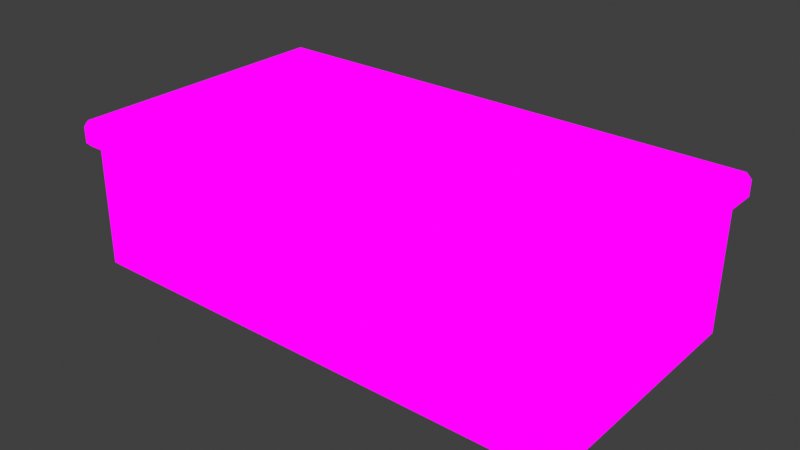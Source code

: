 # Source: DeliveryCounter.blend  (saved by Blender 4.0.36; exported with 4.5.12 LTS)
import bpy
from mathutils import Matrix  # noqa: F401  (used for matrix-valued properties, if any)

bpy.ops.wm.read_factory_settings(use_empty=True)
scene = bpy.context.scene
scene.name = 'Scene'

# ---- collections
col_collection = bpy.data.collections.new('Collection'); scene.collection.children.link(col_collection)

# ---- images (referenced by path relative to the original .blend; pixels are not part of the script)
import os
ASSET_DIR = os.environ.get("B2B_ASSET_DIR", "")  # directory of the original .blend (textures are referenced by path, not embedded)
HERE = os.path.dirname(os.path.abspath(__file__))  # packed textures are extracted next to this script under _unpacked/

def load_image(name, relpath, width, height, colorspace="sRGB"):
    """Load a texture the original file referenced (path relative to the .blend, or extracted next to this script)."""
    p = next((c for c in (os.path.join(HERE, relpath), os.path.join(ASSET_DIR, relpath)) if relpath and os.path.exists(c)), "")
    if p:
        img = bpy.data.images.load(p, check_existing=True)
        img.name = name
    else:  # same state as the original file: an image datablock whose file is absent (Cycles renders it pink)
        img = bpy.data.images.new(name, width, height)
        img.source = "FILE"
        img.filepath = "//" + (relpath or name)
    img.colorspace_settings.name = colorspace
    return img
img_textureatlas_png = load_image('TextureAtlas.png', 'TextureAtlas.png', 1024, 1024, 'sRGB')

# ---- materials (node trees are filled in below, after node groups)
mat_textureatlas = bpy.data.materials.new('TextureAtlas')
mat_textureatlas.alpha_threshold = 0.0
mat_textureatlas.use_transparent_shadow = False
mat_textureatlas.roughness = 0.5
mat_textureatlas.line_color = (0.0, 0.0, 0.0, 1.0)

# ---- material node trees
mat_textureatlas.use_nodes = True; mat_textureatlas.node_tree.nodes.clear()
_N = mat_textureatlas.node_tree.nodes; _L = mat_textureatlas.node_tree.links
n0 = _N.new('ShaderNodeOutputMaterial'); n0.name = 'Material Output'; n0.location = (300, 300)
n1 = _N.new('ShaderNodeTexImage'); n1.name = 'Image Texture'; n1.location = (-283, 196)
n1.image = img_textureatlas_png
n2 = _N.new('ShaderNodeEmission'); n2.name = 'Emission'; n2.location = (90, 266)
_L.new(n1.outputs[0], n2.inputs[0])
_L.new(n2.outputs[0], n0.inputs[0])
n0.is_active_output = True

# ---- world
world_world = bpy.data.worlds.new('World'); scene.world = world_world
world_world.use_nodes = True; world_world.node_tree.nodes.clear()
_N = world_world.node_tree.nodes; _L = world_world.node_tree.links
n0 = _N.new('ShaderNodeOutputWorld'); n0.name = 'World Output'; n0.location = (300, 300)
n1 = _N.new('ShaderNodeBackground'); n1.name = 'Background'; n1.location = (10, 300)
n1.inputs[0].default_value = (0.05088, 0.05088, 0.05088, 1.0)
_L.new(n1.outputs[0], n0.inputs[0])
n0.is_active_output = True
world_world.color = (0.05088, 0.05088, 0.05088)
world_world.use_sun_shadow = False
world_world.sun_shadow_jitter_overblur = 0.0

# ---- meshes
me_cube = bpy.data.meshes.new('Cube')
me_cube.from_pydata([(-0.95, 1.06, 1.0), (-0.99, 1.06, 1.04), (-0.95, 1.1, 1.04), (2.97, 1.06, 1.0), (2.97, 1.1, 1.04), (3.01, 1.06, 1.04), (2.97, -1.06, 1.0), (3.01, -1.06, 1.04), (2.97, -1.1, 1.04), (-0.95, -1.06, 1.0), (-0.95, -1.1, 1.04), (-0.99, -1.06, 1.04), (-0.95, 1.06, 1.2), (-0.95, 1.1, 1.16), (-0.99, 1.06, 1.16), (2.97, 1.06, 1.2), (3.01, 1.06, 1.16), (2.97, 1.1, 1.16), (2.97, -1.06, 1.2), (2.97, -1.1, 1.16), (3.01, -1.06, 1.16), (-0.95, -1.06, 1.2), (-0.99, -1.06, 1.16), (-0.95, -1.1, 1.16), (-0.9422, -0.96, 0.0), (-0.9418, -1.0, 0.04), (-0.9811, -0.96, 0.04), (-0.9717, -0.96, 1.0), (-0.9324, -1.0, 1.0), (-0.9422, 0.96, 0.0), (-0.9811, 0.96, 0.04), (-0.9418, 1.0, 0.04), (-0.9324, 1.0, 1.0), (-0.9717, 0.96, 1.0), (2.905, -0.96, 0.0), (2.945, -0.96, 0.04), (2.906, -1.0, 0.04), (2.915, -1.0, 1.0), (2.954, -0.96, 1.0), (2.905, 0.96, 0.0), (2.906, 1.0, 0.04), (2.945, 0.96, 0.04), (2.954, 0.96, 1.0), (2.915, 1.0, 1.0)], [], [(10, 8, 19, 23), (5, 16, 20, 7), (18, 15, 12, 21), (1, 11, 22, 14), (4, 2, 13, 17), (0, 1, 2), (3, 4, 5), (6, 7, 8), (9, 10, 11), (12, 13, 14), (15, 16, 17), (18, 19, 20), (21, 22, 23), (2, 4, 3, 0), (8, 10, 9, 6), (12, 15, 17, 13), (18, 21, 23, 19), (4, 17, 16, 5), (19, 8, 7, 20), (10, 23, 22, 11), (13, 2, 1, 14), (6, 3, 5, 7), (14, 22, 21, 12), (20, 16, 15, 18), (11, 1, 0, 9), (3, 6, 9, 0), (36, 37, 28, 25), (41, 42, 38, 35), (31, 32, 43, 40), (26, 27, 33, 30), (24, 25, 26), (29, 30, 31), (34, 35, 36), (39, 40, 41), (29, 24, 26, 30), (25, 28, 27, 26), (32, 31, 30, 33), (39, 29, 31, 40), (42, 41, 40, 43), (34, 39, 41, 35), (37, 36, 35, 38), (24, 34, 36, 25), (29, 39, 34, 24)])
me_cube.polygons.foreach_set('use_smooth', [True] * 43)
_uv = me_cube.uv_layers.new(name='UVMap')
_uv.uv.foreach_set('vector', [0.05041, 0.349, 0.06055, 0.349, 0.06055, 0.3525, 0.05041, 0.3525, 0.06065, 0.349, 0.06065, 0.3525, 0.06065, 0.3525, 0.06065, 0.349, 0.07711, 0.5568, 0.07711, 0.5568, 0.06697, 0.5568, 0.06697, 0.5568, 0.0503, 0.349, 0.0503, 0.349, 0.0503, 0.3525, 0.0503, 0.3525, 0.06055, 0.349, 0.05041, 0.349, 0.05041, 0.3525, 0.06055, 0.3525, 0.9925, 0.02781, 0.9925, 0.02834, 0.9925, 0.02834, 0.9925, 0.02781, 0.9925, 0.02834, 0.9925, 0.02834, 0.9925, 0.02781, 0.9925, 0.02834, 0.9925, 0.02834, 0.9925, 0.02781, 0.9925, 0.02834, 0.9925, 0.02834, 0.9925, 0.03049, 0.9925, 0.02995, 0.9925, 0.02995, 0.9925, 0.03049, 0.9925, 0.02995, 0.9925, 0.02995, 0.9925, 0.03049, 0.9925, 0.02995, 0.9925, 0.02995, 0.9925, 0.03049, 0.9925, 0.02995, 0.9925, 0.02995, 0.9925, 0.02834, 0.9925, 0.02834, 0.9925, 0.02781, 0.9925, 0.02781, 0.9925, 0.02834, 0.9925, 0.02834, 0.9925, 0.02781, 0.9925, 0.02781, 0.9925, 0.03049, 0.9925, 0.03049, 0.9925, 0.02995, 0.9925, 0.02995, 0.9925, 0.03049, 0.9925, 0.03049, 0.9925, 0.02995, 0.9925, 0.02995, 0.9925, 0.02834, 0.9925, 0.02995, 0.9925, 0.02995, 0.9925, 0.02834, 0.9925, 0.02995, 0.9925, 0.02834, 0.9925, 0.02834, 0.9925, 0.02995, 0.9925, 0.02834, 0.9925, 0.02995, 0.9925, 0.02995, 0.9925, 0.02834, 0.9925, 0.02995, 0.9925, 0.02834, 0.9925, 0.02834, 0.9925, 0.02995, 0.9925, 0.02781, 0.9925, 0.02781, 0.9925, 0.02834, 0.9925, 0.02834, 0.9925, 0.02995, 0.9925, 0.02995, 0.9925, 0.03049, 0.9925, 0.03049, 0.9925, 0.02995, 0.9925, 0.02995, 0.9925, 0.03049, 0.9925, 0.03049, 0.9925, 0.02834, 0.9925, 0.02834, 0.9925, 0.02781, 0.9925, 0.02781, 0.06055, 0.3478, 0.06055, 0.3478, 0.05041, 0.3478, 0.05041, 0.3478, 0.07647, 0.3399, 0.0765, 0.3528, 0.06654, 0.3528, 0.06652, 0.3399, 0.07658, 0.3399, 0.0766, 0.3528, 0.0766, 0.3528, 0.07658, 0.3399, 0.06652, 0.3399, 0.06654, 0.3528, 0.0765, 0.3528, 0.07647, 0.3399, 0.06642, 0.3399, 0.06644, 0.3528, 0.06644, 0.3528, 0.06642, 0.3399, 0.9925, 0.02338, 0.9925, 0.02392, 0.9925, 0.02392, 0.9925, 0.02338, 0.9925, 0.02392, 0.9925, 0.02392, 0.9925, 0.02338, 0.9925, 0.02392, 0.9925, 0.02392, 0.9925, 0.02338, 0.9925, 0.02392, 0.9925, 0.02392, 0.9925, 0.02338, 0.9925, 0.02338, 0.9925, 0.02392, 0.9925, 0.02392, 0.9925, 0.02392, 0.9925, 0.03677, 0.9925, 0.03677, 0.9925, 0.02392, 0.9925, 0.03677, 0.9925, 0.02392, 0.9925, 0.02392, 0.9925, 0.03677, 0.9925, 0.02338, 0.9925, 0.02338, 0.9925, 0.02392, 0.9925, 0.02392, 0.9925, 0.03677, 0.9925, 0.02392, 0.9925, 0.02392, 0.9925, 0.03677, 0.9925, 0.02338, 0.9925, 0.02338, 0.9925, 0.02392, 0.9925, 0.02392, 0.9925, 0.03677, 0.9925, 0.02392, 0.9925, 0.02392, 0.9925, 0.03677, 0.9925, 0.02338, 0.9925, 0.02338, 0.9925, 0.02392, 0.9925, 0.02392, 0.06652, 0.3394, 0.07647, 0.3394, 0.07647, 0.3394, 0.06652, 0.3394])
me_cube.materials.append(mat_textureatlas)
me_cube.update()

# ---- objects
ob_deliverycounter = bpy.data.objects.new('DeliveryCounter', me_cube)

# ---- transforms, parenting, visibility, modifiers, constraints
ob_deliverycounter.location = (0.0, 0.0, 0.0)

# ---- collection membership
col_collection.objects.link(ob_deliverycounter)

# ---- scene / render settings (as saved in the file)
scene.frame_start = 1; scene.frame_end = 250; scene.frame_set(1)
scene.render.engine = 'BLENDER_EEVEE_NEXT'
scene.cycles.sampling_pattern = 'TABULATED_SOBOL'
scene.view_settings.view_transform = 'Standard'
bpy.context.view_layer.update()

# ---- added for rendering (the .blend has no active camera): camera
cam_auto = bpy.data.cameras.new('AutoCamera')
cam_auto.lens = 50.0
cam_auto.sensor_width = 36.0
cam_auto.clip_end = 1000.0
ob_auto_camera = bpy.data.objects.new('AutoCamera', cam_auto)
scene.collection.objects.link(ob_auto_camera)
ob_auto_camera.location = (5.37722, -5.24066, 4.09377)
ob_auto_camera.rotation_euler = (1.09748, -7.21219e-08, 0.694738)
scene.camera = ob_auto_camera
bpy.context.view_layer.update()
